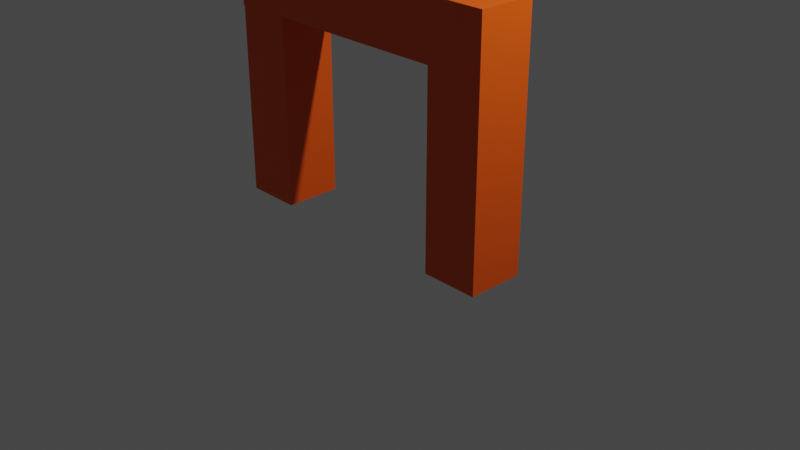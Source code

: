 # Source: door.blend  (saved by Blender 2.80.75; exported with 4.5.12 LTS)
import bpy
from mathutils import Matrix  # noqa: F401  (used for matrix-valued properties, if any)

bpy.ops.wm.read_factory_settings(use_empty=True)
scene = bpy.context.scene
scene.name = 'Scene'

# ---- collections
col_collection = bpy.data.collections.new('Collection'); scene.collection.children.link(col_collection)

# ---- materials (node trees are filled in below, after node groups)
mat_material_001 = bpy.data.materials.new('Material.001')
mat_material_001.use_transparent_shadow = False

# ---- material node trees
mat_material_001.use_nodes = True; mat_material_001.node_tree.nodes.clear()
_N = mat_material_001.node_tree.nodes; _L = mat_material_001.node_tree.links
n0 = _N.new('ShaderNodeOutputMaterial'); n0.name = 'Material Output'; n0.location = (300, 300)
n1 = _N.new('ShaderNodeBsdfPrincipled'); n1.name = 'Principled BSDF'; n1.location = (10, 300)
n1.distribution = 'GGX'
n1.subsurface_method = 'BURLEY'
n1.inputs[0].default_value = (0.8, 0.08629, 0.0, 1.0)
n1.inputs[3].default_value = 1.45
n1.inputs[27].default_value = (0.0, 0.0, 0.0, 1.0)
n1.inputs[28].default_value = 1.0
_L.new(n1.outputs[0], n0.inputs[0])
n0.is_active_output = True

# ---- world
world_world = bpy.data.worlds.new('World'); scene.world = world_world
world_world.use_nodes = True; world_world.node_tree.nodes.clear()
_N = world_world.node_tree.nodes; _L = world_world.node_tree.links
n0 = _N.new('ShaderNodeOutputWorld'); n0.name = 'World Output'; n0.location = (300, 300)
n1 = _N.new('ShaderNodeBackground'); n1.name = 'Background'; n1.location = (10, 300)
n1.inputs[0].default_value = (0.05088, 0.05088, 0.05088, 1.0)
_L.new(n1.outputs[0], n0.inputs[0])
n0.is_active_output = True
world_world.color = (0.05088, 0.05088, 0.05088)
world_world.use_sun_shadow = False
world_world.sun_shadow_jitter_overblur = 0.0

# ---- cameras
cam_camera = bpy.data.cameras.new('Camera')
cam_camera.clip_end = 100.0
cam_camera.ortho_scale = 7.314

# ---- lights
light_light = bpy.data.lights.new('Light', 'POINT')
light_light.transmission_factor = 0.0
light_light.energy = 1000.0
light_light.shadow_soft_size = 0.1
light_light.shadow_maximum_resolution = 0.006
light_light.use_absolute_resolution = True

# ---- meshes
me_cube_001 = bpy.data.meshes.new('Cube.001')
me_cube_001.from_pydata([(-1.0, -1.0, -1.0), (-1.0, -1.0, 1.0), (-1.0, 1.0, -1.0), (-1.0, 1.0, 1.0), (1.0, -1.0, -1.0), (1.0, -1.0, 1.0), (1.0, 1.0, -1.0), (1.0, 1.0, 1.0)], [], [(0, 1, 3, 2), (2, 3, 7, 6), (6, 7, 5, 4), (4, 5, 1, 0), (2, 6, 4, 0), (7, 3, 1, 5)])
_uv = me_cube_001.uv_layers.new(name='UVMap')
_uv.uv.foreach_set('vector', [0.375, 0.0, 0.625, 0.0, 0.625, 0.25, 0.375, 0.25, 0.375, 0.25, 0.625, 0.25, 0.625, 0.5, 0.375, 0.5, 0.375, 0.5, 0.625, 0.5, 0.625, 0.75, 0.375, 0.75, 0.375, 0.75, 0.625, 0.75, 0.625, 1.0, 0.375, 1.0, 0.125, 0.5, 0.375, 0.5, 0.375, 0.75, 0.125, 0.75, 0.625, 0.5, 0.875, 0.5, 0.875, 0.75, 0.625, 0.75])
me_cube_001.materials.append(mat_material_001)
me_cube_001.use_remesh_preserve_volume = False
me_cube_001.use_remesh_preserve_attributes = False
me_cube_001.use_mirror_vertex_groups = False
me_cube_001.update()
me_cube_002 = bpy.data.meshes.new('Cube.002')
me_cube_002.from_pydata([(-1.0, -1.0, -1.0), (-1.0, -1.0, 1.0), (-1.0, 1.0, -1.0), (-1.0, 1.0, 1.0), (1.0, -1.0, -1.0), (1.0, -1.0, 1.0), (1.0, 1.0, -1.0), (1.0, 1.0, 1.0)], [], [(0, 1, 3, 2), (2, 3, 7, 6), (6, 7, 5, 4), (4, 5, 1, 0), (2, 6, 4, 0), (7, 3, 1, 5)])
_uv = me_cube_002.uv_layers.new(name='UVMap')
_uv.uv.foreach_set('vector', [0.375, 0.0, 0.625, 0.0, 0.625, 0.25, 0.375, 0.25, 0.375, 0.25, 0.625, 0.25, 0.625, 0.5, 0.375, 0.5, 0.375, 0.5, 0.625, 0.5, 0.625, 0.75, 0.375, 0.75, 0.375, 0.75, 0.625, 0.75, 0.625, 1.0, 0.375, 1.0, 0.125, 0.5, 0.375, 0.5, 0.375, 0.75, 0.125, 0.75, 0.625, 0.5, 0.875, 0.5, 0.875, 0.75, 0.625, 0.75])
me_cube_002.materials.append(mat_material_001)
me_cube_002.use_remesh_preserve_volume = False
me_cube_002.use_remesh_preserve_attributes = False
me_cube_002.use_mirror_vertex_groups = False
me_cube_002.update()
me_cube_003 = bpy.data.meshes.new('Cube.003')
me_cube_003.from_pydata([(-1.0, -1.0, -1.0), (-1.0, -1.0, 1.0), (-1.0, 1.0, -1.0), (-1.0, 1.0, 1.0), (1.0, -1.0, -1.0), (1.0, -1.0, 1.0), (1.0, 1.0, -1.0), (1.0, 1.0, 1.0)], [], [(0, 1, 3, 2), (2, 3, 7, 6), (6, 7, 5, 4), (4, 5, 1, 0), (2, 6, 4, 0), (7, 3, 1, 5)])
_uv = me_cube_003.uv_layers.new(name='UVMap')
_uv.uv.foreach_set('vector', [0.375, 0.0, 0.625, 0.0, 0.625, 0.25, 0.375, 0.25, 0.375, 0.25, 0.625, 0.25, 0.625, 0.5, 0.375, 0.5, 0.375, 0.5, 0.625, 0.5, 0.625, 0.75, 0.375, 0.75, 0.375, 0.75, 0.625, 0.75, 0.625, 1.0, 0.375, 1.0, 0.125, 0.5, 0.375, 0.5, 0.375, 0.75, 0.125, 0.75, 0.625, 0.5, 0.875, 0.5, 0.875, 0.75, 0.625, 0.75])
me_cube_003.materials.append(mat_material_001)
me_cube_003.use_remesh_preserve_volume = False
me_cube_003.use_remesh_preserve_attributes = False
me_cube_003.use_mirror_vertex_groups = False
me_cube_003.update()

# ---- objects
ob_light = bpy.data.objects.new('Light', light_light)
ob_camera = bpy.data.objects.new('Camera', cam_camera)
ob_cube = bpy.data.objects.new('Cube', me_cube_001)
ob_cube_001 = bpy.data.objects.new('Cube.001', me_cube_002)
ob_cube_002 = bpy.data.objects.new('Cube.002', me_cube_003)

# ---- transforms, parenting, visibility, modifiers, constraints
ob_light.location = (4.076, 1.005, 5.904)
ob_light.rotation_euler = (0.6503, 0.05522, 1.866)
ob_light.lock_rotations_4d = False
ob_light.empty_display_type = 'ARROWS'
ob_light.color = (0.0, 0.0, 0.0, 0.0)
ob_light.lineart.crease_threshold = 0.0
ob_camera.location = (7.359, -6.926, 4.958)
ob_camera.rotation_euler = (1.109, 0.0, 0.8149)
ob_camera.lock_rotations_4d = False
ob_camera.empty_display_type = 'ARROWS'
ob_camera.color = (0.0, 0.0, 0.0, 0.0)
ob_camera.display_type = 'WIRE'
ob_camera.lineart.crease_threshold = 0.0
ob_cube.location = (-1.3, -0.3, 1.0)
ob_cube.scale = (0.3, 0.3, 1.0)
ob_cube.lineart.crease_threshold = 0.0
ob_cube_001.location = (1.3, -0.3118, 1.0)
ob_cube_001.scale = (0.3, 0.3, 1.0)
ob_cube_001.lineart.crease_threshold = 0.0
ob_cube_002.location = (0.0, -0.3118, 2.3)
ob_cube_002.rotation_euler = (0.0, 1.571, 0.0)
ob_cube_002.scale = (0.3, 0.3, 1.6)
ob_cube_002.lineart.crease_threshold = 0.0

# ---- collection membership
col_collection.objects.link(ob_light)
col_collection.objects.link(ob_camera)
col_collection.objects.link(ob_cube)
col_collection.objects.link(ob_cube_001)
col_collection.objects.link(ob_cube_002)

# ---- scene / render settings (as saved in the file)
scene.camera = ob_camera
scene.frame_start = 1; scene.frame_end = 250; scene.frame_set(1)
scene.render.engine = 'BLENDER_EEVEE_NEXT'
scene.cycles.use_denoising = False
scene.cycles.samples = 128
scene.cycles.sampling_pattern = 'TABULATED_SOBOL'
scene.cycles.use_adaptive_sampling = False
scene.cycles.use_light_tree = False
scene.view_settings.view_transform = 'Filmic'
bpy.context.view_layer.update()
